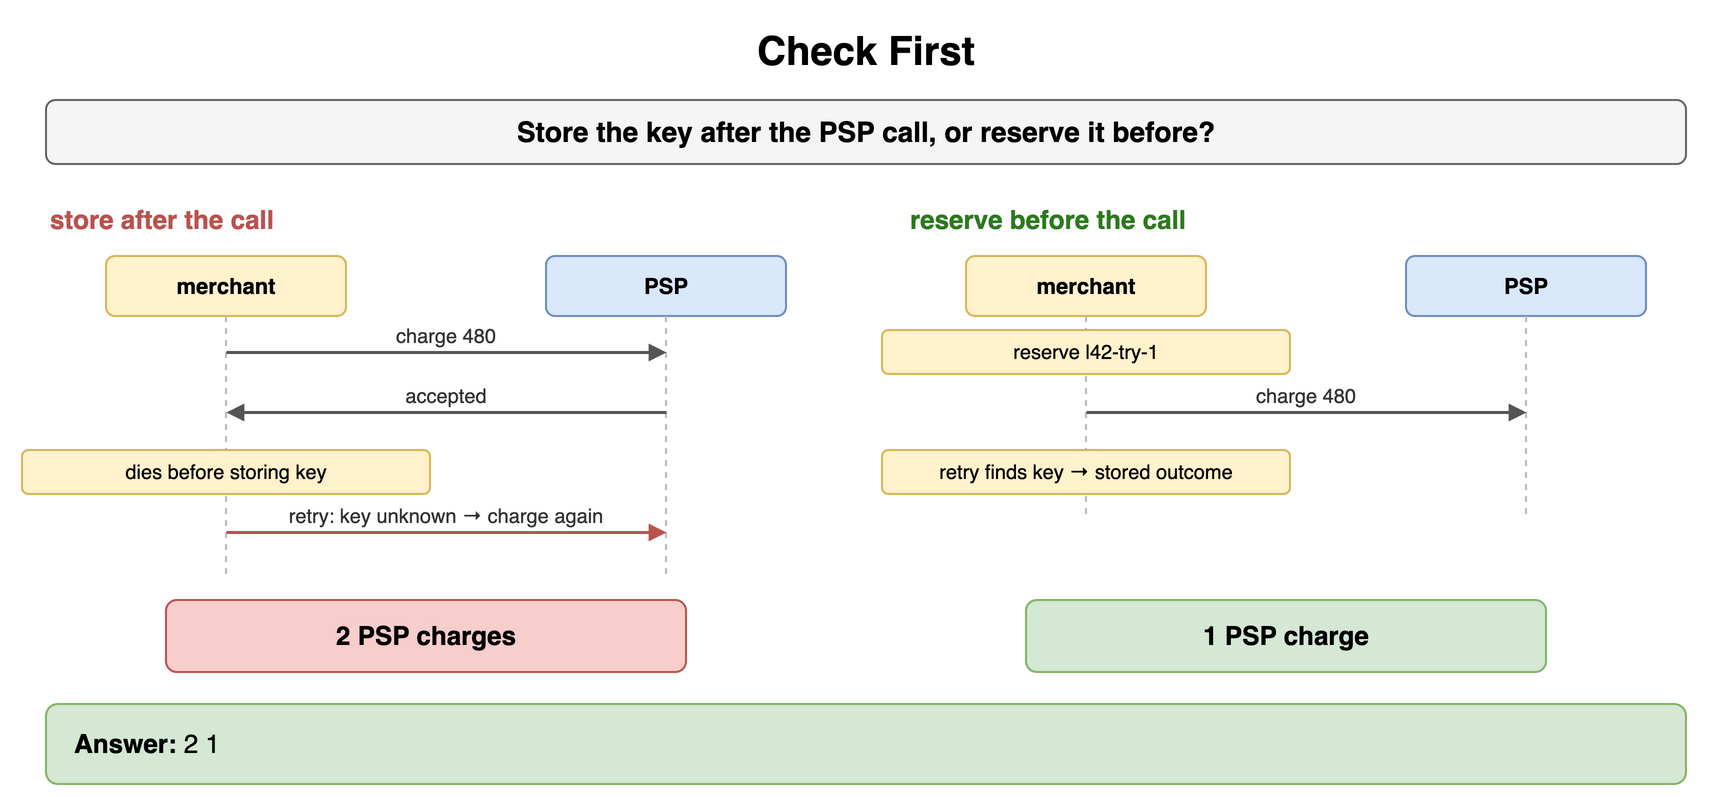

The diagram above was exported from draw.io. Its source (the exported page's mxGraphModel, read from the mxfile embedded in the PNG):
<mxGraphModel dx="900" dy="406" grid="1" gridSize="10" guides="1" tooltips="1" connect="1" arrows="1" fold="1" page="1" pageScale="1" pageWidth="900" pageHeight="406" math="0" shadow="0">
  <root>
    <mxCell id="0" />
    <mxCell id="1" parent="0" />
    <mxCell id="b1" value="Check First" style="text;html=1;align=center;verticalAlign=middle;whiteSpace=wrap;fontSize=20;fontStyle=1;" vertex="1" parent="1">
      <mxGeometry x="40" y="10" width="820" height="30" as="geometry" />
    </mxCell>
    <mxCell id="b2" value="Store the key after the PSP call, or reserve it before?" style="rounded=1;whiteSpace=wrap;html=1;fillColor=#f5f5f5;strokeColor=#666666;fontStyle=1;fontSize=14;" vertex="1" parent="1">
      <mxGeometry x="40" y="50" width="820" height="32" as="geometry" />
    </mxCell>
    <mxCell id="b3" value="store after the call" style="text;html=1;whiteSpace=wrap;fontSize=11;align=left;verticalAlign=middle;fontSize=13;fontColor=#b85450;fontStyle=1;" vertex="1" parent="1">
      <mxGeometry x="40" y="100" width="400" height="20" as="geometry" />
    </mxCell>
    <mxCell id="b4" value="merchant" style="rounded=1;whiteSpace=wrap;html=1;fillColor=#fff2cc;strokeColor=#d6b656;fontSize=11;align=center;fontStyle=1;" vertex="1" parent="1">
      <mxGeometry x="70.0" y="128" width="120" height="30" as="geometry" />
    </mxCell>
    <mxCell id="b5" value="PSP" style="rounded=1;whiteSpace=wrap;html=1;fillColor=#dae8fc;strokeColor=#6c8ebf;fontSize=11;align=center;fontStyle=1;" vertex="1" parent="1">
      <mxGeometry x="290.0" y="128" width="120" height="30" as="geometry" />
    </mxCell>
    <mxCell id="b6" value="" style="endArrow=none;html=1;strokeColor=#bbbbbb;dashed=1;" edge="1" parent="1">
      <mxGeometry relative="1" as="geometry">
        <mxPoint x="130" y="158" as="sourcePoint" />
        <mxPoint x="130" y="290" as="targetPoint" />
      </mxGeometry>
    </mxCell>
    <mxCell id="b7" value="" style="endArrow=none;html=1;strokeColor=#bbbbbb;dashed=1;" edge="1" parent="1">
      <mxGeometry relative="1" as="geometry">
        <mxPoint x="350" y="158" as="sourcePoint" />
        <mxPoint x="350" y="290" as="targetPoint" />
      </mxGeometry>
    </mxCell>
    <mxCell id="b8" value="" style="endArrow=block;endSize=6;html=1;strokeWidth=1.5;strokeColor=#555555;fontSize=11;labelBackgroundColor=#ffffff;endSize=5;" edge="1" parent="1">
      <mxGeometry relative="1" as="geometry">
        <mxPoint x="130" y="176" as="sourcePoint" />
        <mxPoint x="350" y="176" as="targetPoint" />
      </mxGeometry>
    </mxCell>
    <mxCell id="b9" value="charge 480" style="text;html=1;whiteSpace=wrap;fontSize=11;align=center;verticalAlign=middle;fontSize=10;fontColor=#333333;" vertex="1" parent="1">
      <mxGeometry x="134" y="160" width="212" height="15" as="geometry" />
    </mxCell>
    <mxCell id="b10" value="" style="endArrow=block;endSize=6;html=1;strokeWidth=1.5;strokeColor=#555555;fontSize=11;labelBackgroundColor=#ffffff;endSize=5;" edge="1" parent="1">
      <mxGeometry relative="1" as="geometry">
        <mxPoint x="350" y="206" as="sourcePoint" />
        <mxPoint x="130" y="206" as="targetPoint" />
      </mxGeometry>
    </mxCell>
    <mxCell id="b11" value="accepted" style="text;html=1;whiteSpace=wrap;fontSize=11;align=center;verticalAlign=middle;fontSize=10;fontColor=#333333;" vertex="1" parent="1">
      <mxGeometry x="134" y="190" width="212" height="15" as="geometry" />
    </mxCell>
    <mxCell id="b12" value="dies before storing key" style="rounded=1;whiteSpace=wrap;html=1;fillColor=#fff2cc;strokeColor=#d6b656;fontSize=10;align=center;" vertex="1" parent="1">
      <mxGeometry x="28.0" y="225" width="204" height="22" as="geometry" />
    </mxCell>
    <mxCell id="b13" value="" style="endArrow=block;endSize=6;html=1;strokeWidth=1.5;strokeColor=#b85450;fontSize=11;labelBackgroundColor=#ffffff;fontColor=#b85450;fontStyle=1;endSize=5;" edge="1" parent="1">
      <mxGeometry relative="1" as="geometry">
        <mxPoint x="130" y="266" as="sourcePoint" />
        <mxPoint x="350" y="266" as="targetPoint" />
      </mxGeometry>
    </mxCell>
    <mxCell id="b14" value="retry: key unknown → charge again" style="text;html=1;whiteSpace=wrap;fontSize=11;align=center;verticalAlign=middle;fontSize=10;fontColor=#333333;" vertex="1" parent="1">
      <mxGeometry x="134" y="250" width="212" height="15" as="geometry" />
    </mxCell>
    <mxCell id="b15" value="2 PSP charges" style="rounded=1;whiteSpace=wrap;html=1;fillColor=#f8cecc;strokeColor=#b85450;fontSize=13;align=center;fontStyle=1;" vertex="1" parent="1">
      <mxGeometry x="100" y="300" width="260" height="36" as="geometry" />
    </mxCell>
    <mxCell id="b16" value="reserve before the call" style="text;html=1;whiteSpace=wrap;fontSize=11;align=left;verticalAlign=middle;fontSize=13;fontColor=#2d7a1f;fontStyle=1;" vertex="1" parent="1">
      <mxGeometry x="470" y="100" width="400" height="20" as="geometry" />
    </mxCell>
    <mxCell id="b17" value="merchant" style="rounded=1;whiteSpace=wrap;html=1;fillColor=#fff2cc;strokeColor=#d6b656;fontSize=11;align=center;fontStyle=1;" vertex="1" parent="1">
      <mxGeometry x="500.0" y="128" width="120" height="30" as="geometry" />
    </mxCell>
    <mxCell id="b18" value="PSP" style="rounded=1;whiteSpace=wrap;html=1;fillColor=#dae8fc;strokeColor=#6c8ebf;fontSize=11;align=center;fontStyle=1;" vertex="1" parent="1">
      <mxGeometry x="720.0" y="128" width="120" height="30" as="geometry" />
    </mxCell>
    <mxCell id="b19" value="" style="endArrow=none;html=1;strokeColor=#bbbbbb;dashed=1;" edge="1" parent="1">
      <mxGeometry relative="1" as="geometry">
        <mxPoint x="560" y="158" as="sourcePoint" />
        <mxPoint x="560" y="260" as="targetPoint" />
      </mxGeometry>
    </mxCell>
    <mxCell id="b20" value="" style="endArrow=none;html=1;strokeColor=#bbbbbb;dashed=1;" edge="1" parent="1">
      <mxGeometry relative="1" as="geometry">
        <mxPoint x="780" y="158" as="sourcePoint" />
        <mxPoint x="780" y="260" as="targetPoint" />
      </mxGeometry>
    </mxCell>
    <mxCell id="b21" value="reserve l42-try-1" style="rounded=1;whiteSpace=wrap;html=1;fillColor=#fff2cc;strokeColor=#d6b656;fontSize=10;align=center;" vertex="1" parent="1">
      <mxGeometry x="458.0" y="165" width="204" height="22" as="geometry" />
    </mxCell>
    <mxCell id="b22" value="" style="endArrow=block;endSize=6;html=1;strokeWidth=1.5;strokeColor=#555555;fontSize=11;labelBackgroundColor=#ffffff;endSize=5;" edge="1" parent="1">
      <mxGeometry relative="1" as="geometry">
        <mxPoint x="560" y="206" as="sourcePoint" />
        <mxPoint x="780" y="206" as="targetPoint" />
      </mxGeometry>
    </mxCell>
    <mxCell id="b23" value="charge 480" style="text;html=1;whiteSpace=wrap;fontSize=11;align=center;verticalAlign=middle;fontSize=10;fontColor=#333333;" vertex="1" parent="1">
      <mxGeometry x="564" y="190" width="212" height="15" as="geometry" />
    </mxCell>
    <mxCell id="b24" value="retry finds key → stored outcome" style="rounded=1;whiteSpace=wrap;html=1;fillColor=#fff2cc;strokeColor=#d6b656;fontSize=10;align=center;" vertex="1" parent="1">
      <mxGeometry x="458.0" y="225" width="204" height="22" as="geometry" />
    </mxCell>
    <mxCell id="b25" value="1 PSP charge" style="rounded=1;whiteSpace=wrap;html=1;fillColor=#d5e8d4;strokeColor=#82b366;fontSize=13;align=center;fontStyle=1;" vertex="1" parent="1">
      <mxGeometry x="530" y="300" width="260" height="36" as="geometry" />
    </mxCell>
    <mxCell id="b26" value="&lt;b&gt;Answer:&lt;/b&gt; 2 1" style="rounded=1;whiteSpace=wrap;html=1;fillColor=#d5e8d4;strokeColor=#82b366;fontSize=13;align=left;spacingLeft=12;" vertex="1" parent="1">
      <mxGeometry x="40" y="352" width="820" height="40" as="geometry" />
    </mxCell>
  </root>
</mxGraphModel>